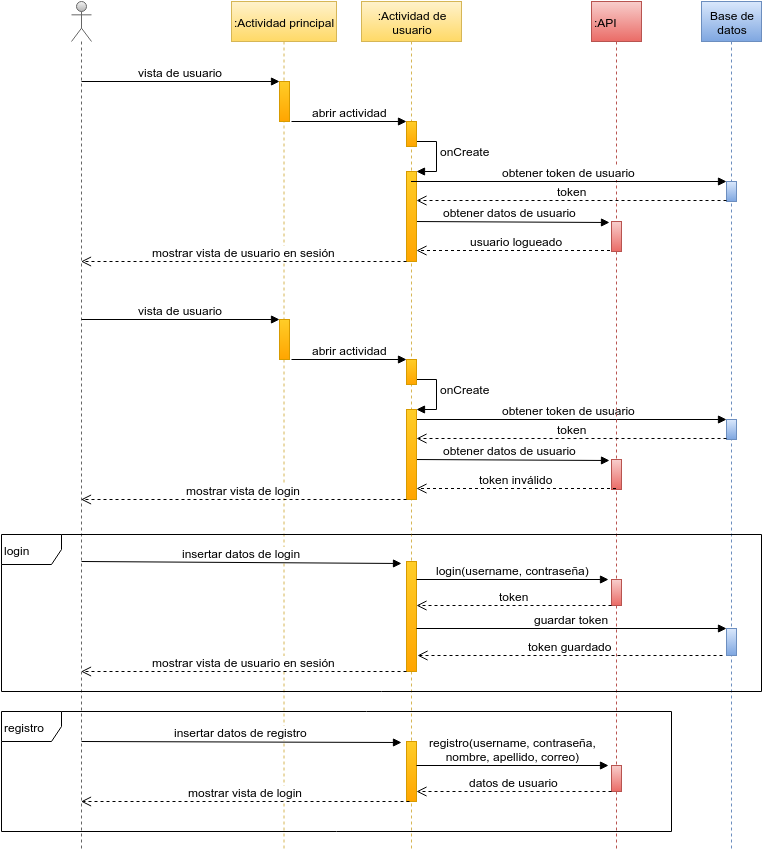

The diagram above was exported from draw.io. Its source (the exported page's mxGraphModel, read from the mxfile embedded in the PNG):
<mxGraphModel dx="880" dy="447" grid="1" gridSize="10" guides="1" tooltips="1" connect="1" arrows="1" fold="1" page="1" pageScale="1" pageWidth="826" pageHeight="1169" background="#ffffff" math="0" shadow="0">
  <root>
    <mxCell id="0" />
    <mxCell id="1" parent="0" />
    <mxCell id="96" value="obtener token de usuario" style="html=1;verticalAlign=bottom;endArrow=block;entryX=0;entryY=0;strokeWidth=1;fontSize=12;" edge="1" target="92" parent="1">
      <mxGeometry relative="1" as="geometry">
        <mxPoint x="469.5" y="488" as="sourcePoint" />
      </mxGeometry>
    </mxCell>
    <mxCell id="25" value="usuario logueado" style="html=1;verticalAlign=bottom;endArrow=open;dashed=1;endSize=8;strokeWidth=1;fontSize=12;entryX=1;entryY=0.738;entryPerimeter=0;" edge="1" parent="1">
      <mxGeometry relative="1" as="geometry">
        <mxPoint x="674.5" y="319" as="sourcePoint" />
        <mxPoint x="475" y="319" as="targetPoint" />
      </mxGeometry>
    </mxCell>
    <mxCell id="2" value="" style="shape=umlLifeline;participant=umlActor;perimeter=lifelinePerimeter;whiteSpace=wrap;html=1;container=1;collapsible=0;recursiveResize=0;verticalAlign=top;spacingTop=36;labelBackgroundColor=#ffffff;outlineConnect=0;fontSize=12;align=left;plain-gray" vertex="1" parent="1">
      <mxGeometry x="130" y="70" width="20" height="850" as="geometry" />
    </mxCell>
    <mxCell id="3" value="&lt;div style=&quot;text-align: center&quot;&gt;&lt;span style=&quot;line-height: 1.2&quot;&gt;:API&lt;/span&gt;&lt;/div&gt;" style="shape=umlLifeline;perimeter=lifelinePerimeter;whiteSpace=wrap;html=1;container=1;collapsible=0;recursiveResize=0;outlineConnect=0;fontSize=12;align=left;plain-red" vertex="1" parent="1">
      <mxGeometry x="650" y="70" width="50" height="850" as="geometry" />
    </mxCell>
    <mxCell id="67" value="" style="html=1;points=[];perimeter=orthogonalPerimeter;fontSize=12;align=left;plain-red" vertex="1" parent="3">
      <mxGeometry x="20" y="220" width="10" height="30" as="geometry" />
    </mxCell>
    <mxCell id="86" value="" style="html=1;points=[];perimeter=orthogonalPerimeter;fontSize=12;align=left;plain-red" vertex="1" parent="3">
      <mxGeometry x="20" y="458" width="10" height="30" as="geometry" />
    </mxCell>
    <mxCell id="111" value="" style="html=1;points=[];perimeter=orthogonalPerimeter;fontSize=12;align=left;plain-red" vertex="1" parent="3">
      <mxGeometry x="20" y="578" width="10" height="26" as="geometry" />
    </mxCell>
    <mxCell id="119" value="" style="html=1;points=[];perimeter=orthogonalPerimeter;fontSize=12;align=left;plain-red" vertex="1" parent="3">
      <mxGeometry x="20" y="764" width="10" height="26" as="geometry" />
    </mxCell>
    <mxCell id="6" value="&lt;div style=&quot;text-align: center&quot;&gt;&lt;span style=&quot;line-height: 1.2&quot;&gt;:Actividad principal&lt;/span&gt;&lt;/div&gt;" style="shape=umlLifeline;perimeter=lifelinePerimeter;whiteSpace=wrap;html=1;container=1;collapsible=0;recursiveResize=0;outlineConnect=0;fontSize=12;align=left;plain-yellow" vertex="1" parent="1">
      <mxGeometry x="290" y="70" width="105" height="850" as="geometry" />
    </mxCell>
    <mxCell id="12" value="" style="html=1;points=[];perimeter=orthogonalPerimeter;fontSize=12;align=left;plain-orange" vertex="1" parent="6">
      <mxGeometry x="48" y="80" width="10" height="40" as="geometry" />
    </mxCell>
    <mxCell id="87" value="" style="html=1;points=[];perimeter=orthogonalPerimeter;fontSize=12;align=left;plain-orange" vertex="1" parent="6">
      <mxGeometry x="48" y="318" width="10" height="40" as="geometry" />
    </mxCell>
    <mxCell id="9" value="&lt;div style=&quot;text-align: center&quot;&gt;&lt;span style=&quot;line-height: 1.2&quot;&gt;:Actividad de usuario&lt;/span&gt;&lt;/div&gt;" style="shape=umlLifeline;perimeter=lifelinePerimeter;whiteSpace=wrap;html=1;container=1;collapsible=0;recursiveResize=0;outlineConnect=0;fontSize=12;align=left;plain-yellow" vertex="1" parent="1">
      <mxGeometry x="420" y="70" width="100" height="850" as="geometry" />
    </mxCell>
    <mxCell id="23" value="onCreate" style="edgeStyle=orthogonalEdgeStyle;html=1;align=left;spacingLeft=2;endArrow=block;rounded=0;entryX=1;entryY=0;strokeWidth=1;fontSize=12;" edge="1" target="22" parent="9">
      <mxGeometry relative="1" as="geometry">
        <mxPoint x="55" y="140" as="sourcePoint" />
        <Array as="points">
          <mxPoint x="50" y="140" />
          <mxPoint x="75" y="140" />
          <mxPoint x="75" y="165" />
        </Array>
      </mxGeometry>
    </mxCell>
    <mxCell id="24" value="obtener datos de usuario" style="html=1;verticalAlign=bottom;endArrow=block;strokeWidth=1;fontSize=12;entryX=-0.2;entryY=0.033;entryPerimeter=0;" edge="1" parent="9" target="67">
      <mxGeometry width="80" relative="1" as="geometry">
        <mxPoint x="50" y="220" as="sourcePoint" />
        <mxPoint x="220" y="220" as="targetPoint" />
      </mxGeometry>
    </mxCell>
    <mxCell id="17" value="" style="html=1;points=[];perimeter=orthogonalPerimeter;fontSize=12;align=left;plain-orange" vertex="1" parent="9">
      <mxGeometry x="45" y="120" width="10" height="25" as="geometry" />
    </mxCell>
    <mxCell id="22" value="" style="html=1;points=[];perimeter=orthogonalPerimeter;fontSize=12;align=left;plain-orange" vertex="1" parent="9">
      <mxGeometry x="45" y="170" width="10" height="90" as="geometry" />
    </mxCell>
    <mxCell id="88" value="onCreate" style="edgeStyle=orthogonalEdgeStyle;html=1;align=left;spacingLeft=2;endArrow=block;rounded=0;entryX=1;entryY=0;strokeWidth=1;fontSize=12;" edge="1" target="91" parent="9">
      <mxGeometry relative="1" as="geometry">
        <mxPoint x="55" y="378" as="sourcePoint" />
        <Array as="points">
          <mxPoint x="50" y="378" />
          <mxPoint x="75" y="378" />
          <mxPoint x="75" y="403" />
        </Array>
      </mxGeometry>
    </mxCell>
    <mxCell id="89" value="obtener datos de usuario" style="html=1;verticalAlign=bottom;endArrow=block;strokeWidth=1;fontSize=12;entryX=-0.2;entryY=0.033;entryPerimeter=0;" edge="1" target="86" parent="9">
      <mxGeometry width="80" relative="1" as="geometry">
        <mxPoint x="50" y="458" as="sourcePoint" />
        <mxPoint x="-200" y="388" as="targetPoint" />
      </mxGeometry>
    </mxCell>
    <mxCell id="90" value="" style="html=1;points=[];perimeter=orthogonalPerimeter;fontSize=12;align=left;plain-orange" vertex="1" parent="9">
      <mxGeometry x="45" y="358" width="10" height="25" as="geometry" />
    </mxCell>
    <mxCell id="102" value="" style="html=1;points=[];perimeter=orthogonalPerimeter;fontSize=12;align=left;plain-orange" vertex="1" parent="9">
      <mxGeometry x="45" y="560" width="10" height="110" as="geometry" />
    </mxCell>
    <mxCell id="120" value="" style="html=1;points=[];perimeter=orthogonalPerimeter;fontSize=12;align=left;plain-orange" vertex="1" parent="9">
      <mxGeometry x="45" y="740" width="10" height="60" as="geometry" />
    </mxCell>
    <mxCell id="91" value="" style="html=1;points=[];perimeter=orthogonalPerimeter;fontSize=12;align=left;plain-orange" vertex="1" parent="9">
      <mxGeometry x="45" y="408" width="10" height="90" as="geometry" />
    </mxCell>
    <mxCell id="10" value="&lt;div style=&quot;text-align: center&quot;&gt;&lt;span style=&quot;line-height: 1.2&quot;&gt;Base de datos&lt;/span&gt;&lt;/div&gt;" style="shape=umlLifeline;perimeter=lifelinePerimeter;whiteSpace=wrap;html=1;container=1;collapsible=0;recursiveResize=0;outlineConnect=0;fontSize=12;align=left;plain-blue" vertex="1" parent="1">
      <mxGeometry x="760" y="70" width="60" height="850" as="geometry" />
    </mxCell>
    <mxCell id="82" value="" style="html=1;points=[];perimeter=orthogonalPerimeter;fontSize=12;align=left;plain-blue" vertex="1" parent="10">
      <mxGeometry x="25" y="180" width="10" height="20" as="geometry" />
    </mxCell>
    <mxCell id="92" value="" style="html=1;points=[];perimeter=orthogonalPerimeter;fontSize=12;align=left;plain-blue" vertex="1" parent="10">
      <mxGeometry x="25" y="418" width="10" height="20" as="geometry" />
    </mxCell>
    <mxCell id="104" value="" style="html=1;points=[];perimeter=orthogonalPerimeter;fontSize=12;align=left;plain-blue" vertex="1" parent="10">
      <mxGeometry x="25" y="627" width="10" height="27" as="geometry" />
    </mxCell>
    <mxCell id="13" value="vista de usuario" style="html=1;verticalAlign=bottom;endArrow=block;entryX=0;entryY=0;strokeWidth=1;fontSize=12;" edge="1" target="12" parent="1">
      <mxGeometry relative="1" as="geometry">
        <mxPoint x="140" y="150" as="sourcePoint" />
      </mxGeometry>
    </mxCell>
    <mxCell id="18" value="abrir actividad" style="html=1;verticalAlign=bottom;endArrow=block;entryX=0;entryY=0;strokeWidth=1;fontSize=12;" edge="1" target="17" parent="1">
      <mxGeometry relative="1" as="geometry">
        <mxPoint x="350" y="190" as="sourcePoint" />
      </mxGeometry>
    </mxCell>
    <mxCell id="26" value="mostrar vista de usuario en sesión" style="html=1;verticalAlign=bottom;endArrow=open;dashed=1;endSize=8;strokeWidth=1;fontSize=12;" edge="1" parent="1">
      <mxGeometry relative="1" as="geometry">
        <mxPoint x="465" y="330" as="sourcePoint" />
        <mxPoint x="139.5" y="330" as="targetPoint" />
      </mxGeometry>
    </mxCell>
    <mxCell id="83" value="obtener token de usuario" style="html=1;verticalAlign=bottom;endArrow=block;entryX=0;entryY=0;strokeWidth=1;fontSize=12;" edge="1" target="82" parent="1" source="9">
      <mxGeometry relative="1" as="geometry">
        <mxPoint x="715" y="240" as="sourcePoint" />
      </mxGeometry>
    </mxCell>
    <mxCell id="84" value="token" style="html=1;verticalAlign=bottom;endArrow=open;dashed=1;endSize=8;exitX=0;exitY=0.95;strokeWidth=1;fontSize=12;" edge="1" source="82" parent="1" target="22">
      <mxGeometry relative="1" as="geometry">
        <mxPoint x="480" y="269" as="targetPoint" />
      </mxGeometry>
    </mxCell>
    <mxCell id="85" value="token inválido" style="html=1;verticalAlign=bottom;endArrow=open;dashed=1;endSize=8;strokeWidth=1;fontSize=12;entryX=1;entryY=0.738;entryPerimeter=0;" edge="1" parent="1">
      <mxGeometry relative="1" as="geometry">
        <mxPoint x="674.5" y="557" as="sourcePoint" />
        <mxPoint x="475" y="557" as="targetPoint" />
      </mxGeometry>
    </mxCell>
    <mxCell id="93" value="vista de usuario" style="html=1;verticalAlign=bottom;endArrow=block;entryX=0;entryY=0;strokeWidth=1;fontSize=12;" edge="1" target="87" parent="1">
      <mxGeometry relative="1" as="geometry">
        <mxPoint x="140" y="388" as="sourcePoint" />
      </mxGeometry>
    </mxCell>
    <mxCell id="94" value="abrir actividad" style="html=1;verticalAlign=bottom;endArrow=block;entryX=0;entryY=0;strokeWidth=1;fontSize=12;" edge="1" target="90" parent="1">
      <mxGeometry relative="1" as="geometry">
        <mxPoint x="350" y="428" as="sourcePoint" />
      </mxGeometry>
    </mxCell>
    <mxCell id="95" value="mostrar vista de login" style="html=1;verticalAlign=bottom;endArrow=open;dashed=1;endSize=8;strokeWidth=1;fontSize=12;" edge="1" parent="1">
      <mxGeometry relative="1" as="geometry">
        <mxPoint x="465" y="568" as="sourcePoint" />
        <mxPoint x="139.5" y="568" as="targetPoint" />
      </mxGeometry>
    </mxCell>
    <mxCell id="97" value="token" style="html=1;verticalAlign=bottom;endArrow=open;dashed=1;endSize=8;exitX=0;exitY=0.95;strokeWidth=1;fontSize=12;" edge="1" source="92" target="91" parent="1">
      <mxGeometry relative="1" as="geometry">
        <mxPoint x="480" y="507" as="targetPoint" />
      </mxGeometry>
    </mxCell>
    <mxCell id="106" value="insertar datos de login" style="html=1;verticalAlign=bottom;endArrow=block;strokeWidth=1;fontSize=12;entryX=-0.5;entryY=0.015;entryPerimeter=0;" edge="1" target="102" parent="1">
      <mxGeometry relative="1" as="geometry">
        <mxPoint x="140" y="630" as="sourcePoint" />
        <mxPoint x="450" y="630" as="targetPoint" />
      </mxGeometry>
    </mxCell>
    <mxCell id="112" value="login(username, contraseña)" style="html=1;verticalAlign=bottom;endArrow=block;strokeWidth=1;fontSize=12;entryX=-0.3;entryY=0;entryPerimeter=0;" edge="1" parent="1" target="111">
      <mxGeometry width="80" relative="1" as="geometry">
        <mxPoint x="475" y="648" as="sourcePoint" />
        <mxPoint x="555" y="648" as="targetPoint" />
      </mxGeometry>
    </mxCell>
    <mxCell id="113" value="token" style="html=1;verticalAlign=bottom;endArrow=open;dashed=1;endSize=8;strokeWidth=1;fontSize=12;" edge="1" parent="1">
      <mxGeometry relative="1" as="geometry">
        <mxPoint x="670" y="674" as="sourcePoint" />
        <mxPoint x="475" y="674" as="targetPoint" />
      </mxGeometry>
    </mxCell>
    <mxCell id="115" value="guardar token" style="html=1;verticalAlign=bottom;endArrow=block;strokeWidth=1;fontSize=12;entryX=0;entryY=0;entryPerimeter=0;" edge="1" parent="1" target="104">
      <mxGeometry width="80" relative="1" as="geometry">
        <mxPoint x="475" y="697" as="sourcePoint" />
        <mxPoint x="555" y="697" as="targetPoint" />
      </mxGeometry>
    </mxCell>
    <mxCell id="117" value="token guardado" style="html=1;verticalAlign=bottom;endArrow=open;dashed=1;endSize=8;strokeWidth=1;fontSize=12;exitX=0;exitY=1;exitPerimeter=0;entryX=1.5;entryY=0.909;entryPerimeter=0;" edge="1" parent="1">
      <mxGeometry relative="1" as="geometry">
        <mxPoint x="781" y="724" as="sourcePoint" />
        <mxPoint x="476" y="724" as="targetPoint" />
      </mxGeometry>
    </mxCell>
    <mxCell id="118" value="mostrar vista de usuario en sesión" style="html=1;verticalAlign=bottom;endArrow=open;dashed=1;endSize=8;strokeWidth=1;fontSize=12;" edge="1" parent="1">
      <mxGeometry relative="1" as="geometry">
        <mxPoint x="465" y="740" as="sourcePoint" />
        <mxPoint x="139.5" y="740" as="targetPoint" />
      </mxGeometry>
    </mxCell>
    <mxCell id="122" value="insertar datos de registro" style="html=1;verticalAlign=bottom;endArrow=block;strokeWidth=1;fontSize=12;entryX=-0.5;entryY=0.015;entryPerimeter=0;" edge="1" target="120" parent="1">
      <mxGeometry relative="1" as="geometry">
        <mxPoint x="140" y="810" as="sourcePoint" />
        <mxPoint x="450" y="810" as="targetPoint" />
      </mxGeometry>
    </mxCell>
    <mxCell id="123" value="registro(username, contraseña,&lt;div&gt;&lt;span style=&quot;line-height: 1.2&quot;&gt;nombre, apellido, correo)&lt;/span&gt;&lt;/div&gt;" style="html=1;verticalAlign=bottom;endArrow=block;strokeWidth=1;fontSize=12;entryX=-0.3;entryY=0;entryPerimeter=0;" edge="1" target="119" parent="1">
      <mxGeometry width="80" relative="1" as="geometry">
        <mxPoint x="475" y="834" as="sourcePoint" />
        <mxPoint x="555" y="834" as="targetPoint" />
      </mxGeometry>
    </mxCell>
    <mxCell id="124" value="datos de usuario" style="html=1;verticalAlign=bottom;endArrow=open;dashed=1;endSize=8;strokeWidth=1;fontSize=12;" edge="1" target="120" parent="1">
      <mxGeometry relative="1" as="geometry">
        <mxPoint x="670" y="860" as="sourcePoint" />
        <mxPoint x="590" y="860" as="targetPoint" />
      </mxGeometry>
    </mxCell>
    <mxCell id="127" value="mostrar vista de login" style="html=1;verticalAlign=bottom;endArrow=open;dashed=1;endSize=8;strokeWidth=1;fontSize=12;exitX=0.3;exitY=1;exitPerimeter=0;" edge="1" parent="1" source="120">
      <mxGeometry relative="1" as="geometry">
        <mxPoint x="465" y="920" as="sourcePoint" />
        <mxPoint x="139.5" y="870" as="targetPoint" />
      </mxGeometry>
    </mxCell>
    <mxCell id="128" value="registro" style="shape=umlFrame;whiteSpace=wrap;html=1;fontSize=12;align=left;" vertex="1" parent="1">
      <mxGeometry x="60" y="780" width="670" height="120" as="geometry" />
    </mxCell>
    <mxCell id="129" value="login" style="shape=umlFrame;whiteSpace=wrap;html=1;fontSize=12;align=left;" vertex="1" parent="1">
      <mxGeometry x="60" y="603" width="760" height="157" as="geometry" />
    </mxCell>
  </root>
</mxGraphModel>